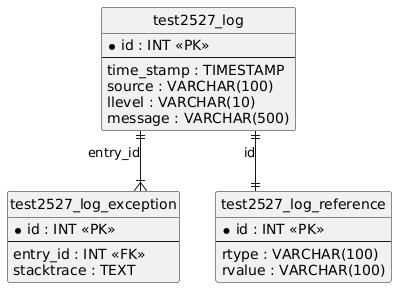

The diagram above was rendered by PlantUML. Its source (embedded in the PNG):
@startuml
hide circle
skinparam linetype ortho

entity "test2527_log" as test2527_log {
  * id : INT <<PK>>
  --
  time_stamp : TIMESTAMP
  source : VARCHAR(100)
  llevel : VARCHAR(10)
  message : VARCHAR(500)
}

entity "test2527_log_exception" as test2527_log_exception {
  * id : INT <<PK>>
  --
  entry_id : INT <<FK>>
  stacktrace : TEXT
}

entity "test2527_log_reference" as test2527_log_reference {
  * id : INT <<PK>>
  --
  rtype : VARCHAR(100)
  rvalue : VARCHAR(100)
}

test2527_log ||--|{ test2527_log_exception : "entry_id"
test2527_log ||--|| test2527_log_reference : "id"
@enduml